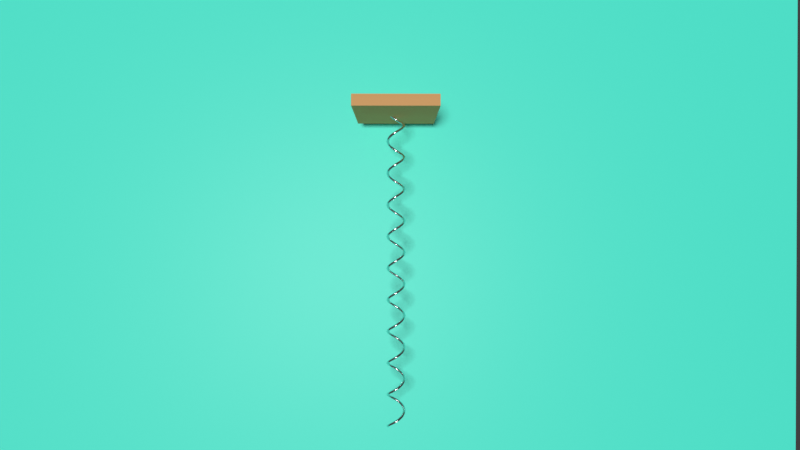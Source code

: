 # Source: spring_mass.blend  (saved by Blender 3.0.42; exported with 4.5.12 LTS)
import bpy
from mathutils import Matrix  # noqa: F401  (used for matrix-valued properties, if any)

bpy.ops.wm.read_factory_settings(use_empty=True)
scene = bpy.context.scene
scene.name = 'Scene'

# ---- collections
col_collection = bpy.data.collections.new('Collection'); scene.collection.children.link(col_collection)

# ---- materials (node trees are filled in below, after node groups)
mat_spring = bpy.data.materials.new('spring')
mat_spring.use_transparent_shadow = False
mat_bllock = bpy.data.materials.new('bllock')
mat_bllock.use_transparent_shadow = False
mat_material_002 = bpy.data.materials.new('Material.002')
mat_material_002.use_transparent_shadow = False
mat_wall_001 = bpy.data.materials.new('wall.001')
mat_wall_001.use_transparent_shadow = False

# ---- material node trees
mat_spring.use_nodes = True; mat_spring.node_tree.nodes.clear()
_N = mat_spring.node_tree.nodes; _L = mat_spring.node_tree.links
n0 = _N.new('ShaderNodeBsdfPrincipled'); n0.name = 'Principled BSDF'; n0.location = (10, 300)
n0.distribution = 'GGX'
n0.subsurface_method = 'RANDOM_WALK_SKIN'
n0.inputs[1].default_value = 1.0
n0.inputs[2].default_value = 0.1893
n0.inputs[3].default_value = 1.45
n0.inputs[15].default_value = 0.8641
n0.inputs[16].default_value = 0.8641
n0.inputs[27].default_value = (0.0, 0.0, 0.0, 1.0)
n0.inputs[28].default_value = 1.0
n1 = _N.new('ShaderNodeOutputMaterial'); n1.name = 'Material Output'; n1.location = (300, 300)
_L.new(n0.outputs[0], n1.inputs[0])
n1.is_active_output = True
mat_bllock.use_nodes = True; mat_bllock.node_tree.nodes.clear()
_N = mat_bllock.node_tree.nodes; _L = mat_bllock.node_tree.links
n0 = _N.new('ShaderNodeBsdfPrincipled'); n0.name = 'Principled BSDF'; n0.location = (10, 300)
n0.distribution = 'GGX'
n0.subsurface_method = 'RANDOM_WALK_SKIN'
n0.inputs[0].default_value = (0.8, 0.44, 0.175, 1.0)
n0.inputs[2].default_value = 1.0
n0.inputs[3].default_value = 1.45
n0.inputs[27].default_value = (0.0, 0.0, 0.0, 1.0)
n0.inputs[28].default_value = 1.0
n1 = _N.new('ShaderNodeOutputMaterial'); n1.name = 'Material Output'; n1.location = (300, 300)
_L.new(n0.outputs[0], n1.inputs[0])
n1.is_active_output = True
mat_material_002.use_nodes = True; mat_material_002.node_tree.nodes.clear()
_N = mat_material_002.node_tree.nodes; _L = mat_material_002.node_tree.links
n0 = _N.new('ShaderNodeBsdfPrincipled'); n0.name = 'Principled BSDF'; n0.location = (10, 300)
n0.distribution = 'GGX'
n0.subsurface_method = 'RANDOM_WALK_SKIN'
n0.inputs[0].default_value = (0.00619, 0.004265, 0.3832, 1.0)
n0.inputs[3].default_value = 1.45
n0.inputs[27].default_value = (0.0, 0.0, 0.0, 1.0)
n0.inputs[28].default_value = 1.0
n1 = _N.new('ShaderNodeOutputMaterial'); n1.name = 'Material Output'; n1.location = (300, 300)
_L.new(n0.outputs[0], n1.inputs[0])
n1.is_active_output = True
mat_wall_001.use_nodes = True; mat_wall_001.node_tree.nodes.clear()
_N = mat_wall_001.node_tree.nodes; _L = mat_wall_001.node_tree.links
n0 = _N.new('ShaderNodeBsdfPrincipled'); n0.name = 'Principled BSDF'; n0.location = (10, 300)
n0.distribution = 'GGX'
n0.subsurface_method = 'RANDOM_WALK_SKIN'
n0.inputs[0].default_value = (0.0905, 1.0, 0.7722, 1.0)
n0.inputs[3].default_value = 1.45
n0.inputs[27].default_value = (0.0, 0.0, 0.0, 1.0)
n0.inputs[28].default_value = 1.0
n1 = _N.new('ShaderNodeOutputMaterial'); n1.name = 'Material Output'; n1.location = (300, 300)
_L.new(n0.outputs[0], n1.inputs[0])
n1.is_active_output = True

# ---- world
world_world = bpy.data.worlds.new('World'); scene.world = world_world
world_world.use_nodes = True; world_world.node_tree.nodes.clear()
_N = world_world.node_tree.nodes; _L = world_world.node_tree.links
n0 = _N.new('ShaderNodeOutputWorld'); n0.name = 'World Output'; n0.location = (300, 300)
n1 = _N.new('ShaderNodeBackground'); n1.name = 'Background'; n1.location = (10, 300)
n1.inputs[0].default_value = (0.05088, 0.05088, 0.05088, 1.0)
_L.new(n1.outputs[0], n0.inputs[0])
n0.is_active_output = True
world_world.color = (0.05088, 0.05088, 0.05088)
world_world.use_sun_shadow = False
world_world.sun_shadow_jitter_overblur = 0.0

# ---- cameras
cam_camera = bpy.data.cameras.new('Camera')
cam_camera.clip_start = 7.801
cam_camera.clip_end = 116.9
cam_camera.lens = 22.0
cam_camera.ortho_scale = 7.314

# ---- lights
light_light = bpy.data.lights.new('Light', 'SUN')
light_light.transmission_factor = 0.0
light_light.angle = 0.1993
light_light.energy = 2.21
light_light.shadow_soft_size = 0.1
light_light.shadow_cascade_max_distance = 1000.0

# ---- meshes
me_circle_004 = bpy.data.meshes.new('Circle.004')
me_circle_004.from_pydata([(1.2, -8.742e-09, 0.2), (1.161, -8.574e-09, 0.1962), (1.123, -8.077e-09, 0.1848), (1.089, -7.269e-09, 0.1663), (1.059, -6.182e-09, 0.1414), (1.034, -4.857e-09, 0.1111), (1.015, -3.346e-09, 0.07654), (1.004, -1.706e-09, 0.03902), (1.0, 3.821e-16, -8.742e-09), (1.004, 1.706e-09, -0.03902), (1.015, 3.346e-09, -0.07654), (1.034, 4.857e-09, -0.1111), (1.059, 6.182e-09, -0.1414), (1.089, 7.269e-09, -0.1663), (1.123, 8.077e-09, -0.1848), (1.161, 8.574e-09, -0.1962), (1.2, 8.742e-09, -0.2), (1.239, 8.574e-09, -0.1962), (1.277, 8.077e-09, -0.1848), (1.311, 7.269e-09, -0.1663), (1.341, 6.182e-09, -0.1414), (1.366, 4.857e-09, -0.1111), (1.385, 3.346e-09, -0.07654), (1.396, 1.706e-09, -0.03902), (1.4, -1.043e-16, 2.385e-09), (1.396, -1.706e-09, 0.03902), (1.385, -3.346e-09, 0.07654), (1.366, -4.857e-09, 0.1111), (1.341, -6.182e-09, 0.1414), (1.311, -7.269e-09, 0.1663), (1.277, -8.077e-09, 0.1848), (1.239, -8.574e-09, 0.1962)], [(1, 0), (2, 1), (3, 2), (4, 3), (5, 4), (6, 5), (7, 6), (8, 7), (9, 8), (10, 9), (11, 10), (12, 11), (13, 12), (14, 13), (15, 14), (16, 15), (17, 16), (18, 17), (19, 18), (20, 19), (21, 20), (22, 21), (23, 22), (24, 23), (25, 24), (26, 25), (27, 26), (28, 27), (29, 28), (30, 29), (31, 30), (0, 31)], [])
_uv = me_circle_004.uv_layers.new(name='UVMap')
_uv.uv.foreach_set('vector', [])
me_circle_004.materials.append(mat_spring)
me_circle_004.use_remesh_fix_poles = True
me_circle_004.use_remesh_preserve_attributes = False
me_circle_004.update()
me_cube_001 = bpy.data.meshes.new('Cube.001')
me_cube_001.from_pydata([(-1.0, -1.0, -1.0), (-1.0, -1.0, 1.0), (-1.0, 1.0, -1.0), (-1.0, 1.0, 1.0), (1.0, -1.0, -1.0), (1.0, -1.0, 1.0), (1.0, 1.0, -1.0), (1.0, 1.0, 1.0)], [], [(0, 1, 3, 2), (2, 3, 7, 6), (6, 7, 5, 4), (4, 5, 1, 0), (2, 6, 4, 0), (7, 3, 1, 5)])
_uv = me_cube_001.uv_layers.new(name='UVMap')
_uv.uv.foreach_set('vector', [0.375, 0.0, 0.625, 0.0, 0.625, 0.25, 0.375, 0.25, 0.375, 0.25, 0.625, 0.25, 0.625, 0.5, 0.375, 0.5, 0.375, 0.5, 0.625, 0.5, 0.625, 0.75, 0.375, 0.75, 0.375, 0.75, 0.625, 0.75, 0.625, 1.0, 0.375, 1.0, 0.125, 0.5, 0.375, 0.5, 0.375, 0.75, 0.125, 0.75, 0.625, 0.5, 0.875, 0.5, 0.875, 0.75, 0.625, 0.75])
me_cube_001.materials.append(None)
me_cube_001.use_remesh_fix_poles = True
me_cube_001.use_remesh_preserve_attributes = False
me_cube_001.update()
me_plane = bpy.data.meshes.new('Plane')
me_plane.from_pydata([(-1.0, -1.0, 0.0), (1.0, -1.0, 0.0), (-1.0, 1.0, 0.0), (1.0, 1.0, 0.0)], [], [(0, 1, 3, 2)])
_uv = me_plane.uv_layers.new(name='UVMap')
_uv.uv.foreach_set('vector', [0.0, 0.0, 1.0, 0.0, 1.0, 1.0, 0.0, 1.0])
me_plane.materials.append(None)
me_plane.use_remesh_fix_poles = True
me_plane.use_remesh_preserve_attributes = False
me_plane.update()

# ---- objects
ob_light = bpy.data.objects.new('Light', light_light)
ob_camera = bpy.data.objects.new('Camera', cam_camera)
ob_circle = bpy.data.objects.new('Circle', me_circle_004)
ob_cube = bpy.data.objects.new('Cube', me_cube_001)
ob_mball = bpy.data.objects.new('Mball', None)
ob_plane = bpy.data.objects.new('Plane', me_plane)

# ---- transforms, parenting, visibility, modifiers, constraints
ob_light.location = (-17.84, 74.07, -26.74)
ob_light.rotation_euler = (-1.445, -3.92, -0.01939)
ob_light.lock_rotations_4d = False
ob_light.empty_display_type = 'ARROWS'
ob_light.color = (0.0, 0.0, 0.0, 0.0)
ob_light.lineart.crease_threshold = 0.0
ob_camera.location = (-0.1668, 71.55, -16.46)
ob_camera.rotation_euler = (-1.577, -3.142, 12.56)
ob_camera.scale = (3.983, 3.983, 3.983)
ob_camera.lock_rotations_4d = False
ob_camera.empty_display_type = 'ARROWS'
ob_camera.color = (0.0, 0.0, 0.0, 0.0)
ob_camera.display_type = 'WIRE'
ob_camera.lineart.crease_threshold = 0.0
ob_circle.location = (-0.03695, -0.02112, -0.08191)
ob_circle.rotation_euler = (3.142, -0.0, 0.0)
_m = ob_circle.modifiers.new('Screw', 'SCREW')
_m.iterations = 10
_m.screw_offset = 4.631
ob_cube.location = (-0.03695, -0.02112, -0.08191)
ob_cube.rotation_euler = (3.142, -0.0, 0.0)
ob_cube.scale = (6.0, 6.0, 0.8)
ob_cube.material_slots[0].link = 'OBJECT'; ob_cube.material_slots[0].material = mat_bllock
ob_mball.location = (0.0, 0.0, -46.31)
ob_mball.scale = (2.0, 2.0, 2.0)
ob_mball.empty_image_offset = (0.0, 0.0)
ob_plane.location = (0.0, -10.0, 0.0)
ob_plane.rotation_euler = (1.571, -0.0, 0.0)
ob_plane.scale = (67.2, 67.2, 67.2)
ob_plane.material_slots[0].link = 'OBJECT'; ob_plane.material_slots[0].material = mat_wall_001

# ---- collection membership
col_collection.objects.link(ob_light)
col_collection.objects.link(ob_camera)
col_collection.objects.link(ob_circle)
col_collection.objects.link(ob_cube)
col_collection.objects.link(ob_mball)
col_collection.objects.link(ob_plane)

# ---- scene / render settings (as saved in the file)
scene.camera = ob_camera
scene.frame_start = 1; scene.frame_end = 500; scene.frame_set(76)
scene.render.engine = 'BLENDER_EEVEE_NEXT'
scene.render.image_settings.file_format = 'FFMPEG'
scene.render.image_settings.color_mode = 'RGB'
scene.cycles.sampling_pattern = 'TABULATED_SOBOL'
scene.cycles.use_light_tree = False
scene.eevee.use_gtao = True
scene.eevee.use_raytracing = True
scene.view_settings.look = 'Medium High Contrast'
scene.view_settings.view_transform = 'Standard'
bpy.context.view_layer.update()
